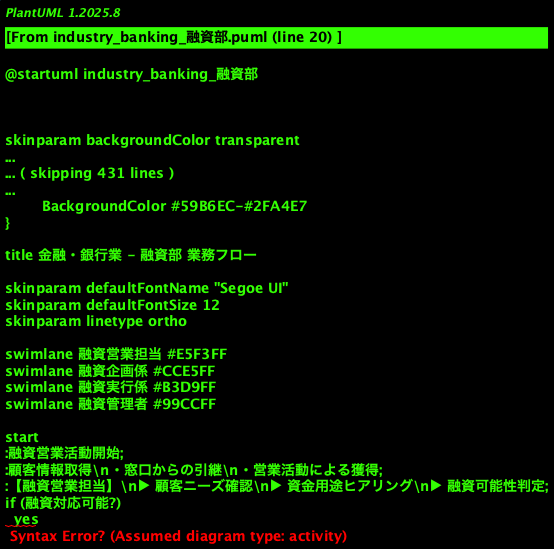

The diagram above was rendered by PlantUML. Its source (embedded in the PNG):
@startuml industry_banking_融資部
!theme cerulean

title 金融・銀行業 - 融資部 業務フロー

skinparam defaultFontName "Segoe UI"
skinparam defaultFontSize 12
skinparam linetype ortho

swimlane 融資営業担当 #E5F3FF
swimlane 融資企画係 #CCE5FF
swimlane 融資実行係 #B3D9FF
swimlane 融資管理者 #99CCFF

start
:融資営業活動開始;
:顧客情報取得\n・窓口からの引継\n・営業活動による獲得;
:【融資営業担当】\n▶ 顧客ニーズ確認\n▶ 資金用途ヒアリング\n▶ 融資可能性判定;
if (融資対応可能?)
  yes
    :【融資企画係】\n▶ 融資商品選定\n▶ 貸出条件検討\n▶ 概算返済プラン作成;
    :【融資営業担当】\n▶ 返済プラン提案\n▶ 金利等説明\n▶ 申込意思確認;
    if (顧客同意?)
      yes
        :【融資営業担当】\n▶ 融資申込書交付\n▶ 記入方法説明\n▶ 必要書類案内;
        :【融資実行係】\n▶ 申込書チェック\n▶ 書類整備\n▶ 審査部へ提出;
        :審査待機\n・融資審査中;
        :【融資実行係】\n▶ 審査結果確認\n▶ 承認条件確認;
        if (融資承認?)
          yes
            :【融資実行係】\n▶ 契約書作成\n▶ 契約日時設定\n▶ 必要書類準備;
            :契約手続き実行\n・契約締結\n・実印押印\n・本人確認;
            :【融資実行係】\n▶ 実行指示確認\n▶ 資金振込実行\n▶ 実行完了報告;
            :【融資営業担当】\n▶ 融資実行完了報告\n▶ 返済説明資料提供;
          no
            :【融資営業担当】\n▶ 否決理由説明\n▶ 対応方針相談\n▶ 今後対応確認;
            end
          endif
        else
          :顧客不同意\n【融資営業担当】\n▶ 理由確認\n▶ 代替案提示;
          end
        endif
    else
      :顧客非同意\n業務終了;
      end
    endif
  no
    :【融資営業担当】\n▶ 融資非対応説明\n▶ 代替サービス提案;
    end
endif
:【融資管理者】\n▶ 案件管理\n▶ 進捗確認\n▶ 期限管理;
:月次・四半期レポート作成;
end

@enduml